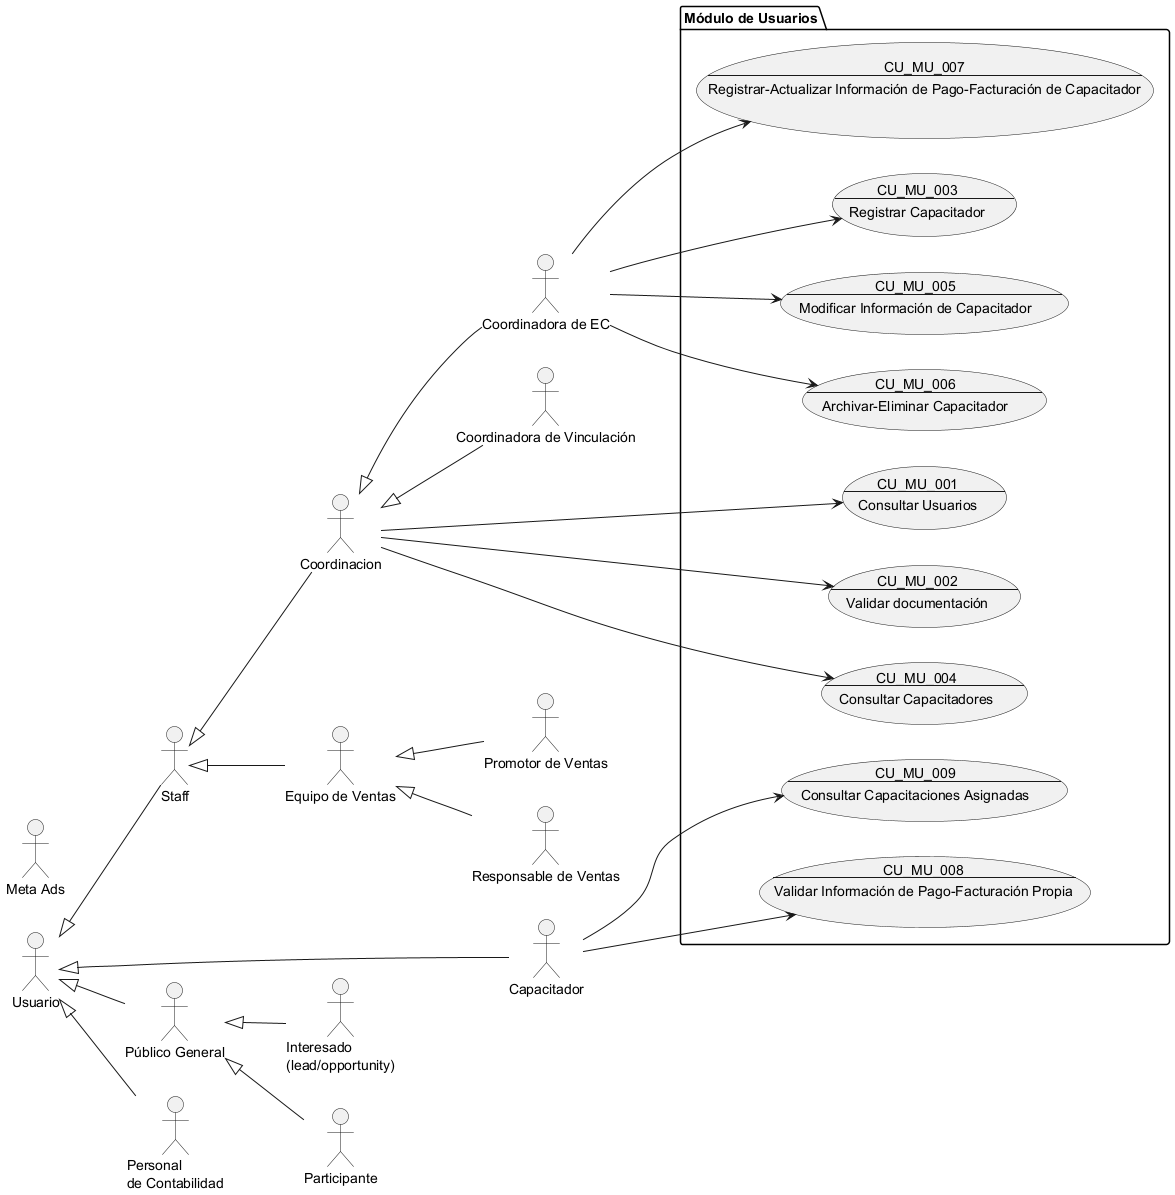

The diagram above was rendered by PlantUML. Its source (embedded in the PNG):
@startuml Módulo de Usuarios

!include Actores.puml

package "Módulo de Usuarios" {
    usecase CU_MU_001 as "
    CU_MU_001
    ---
    Consultar Usuarios
    "
    usecase CU_MU_002 as "
    CU_MU_002
    ---
    Validar documentación
    "
    usecase CU_MU_003 as "
    CU_MU_003
    ---
    Registrar Capacitador
    "
    usecase CU_MU_004 as "
    CU_MU_004
    ---
    Consultar Capacitadores
    "
    usecase CU_MU_005 as "
    CU_MU_005
    ---
    Modificar Información de Capacitador
    "
    usecase CU_MU_006 as "
    CU_MU_006
    ---
    Archivar-Eliminar Capacitador
    "
    usecase CU_MU_007 as "
    CU_MU_007
    ---
    Registrar-Actualizar Información de Pago-Facturación de Capacitador
    "
    usecase CU_MU_008 as "
    CU_MU_008
    ---
    Validar Información de Pago-Facturación Propia
    "
    usecase CU_MU_009 as "
    CU_MU_009
    ---
    Consultar Capacitaciones Asignadas
    "
}

Capacitador --> CU_MU_009
Coordinacion --> CU_MU_001
Coordinacion --> CU_MU_002
Coordinacion --> CU_MU_004
coordinadora_ec --> CU_MU_005
coordinadora_ec --> CU_MU_006
coordinadora_ec --> CU_MU_007
coordinadora_ec --> CU_MU_003
Capacitador --> CU_MU_008

@enduml